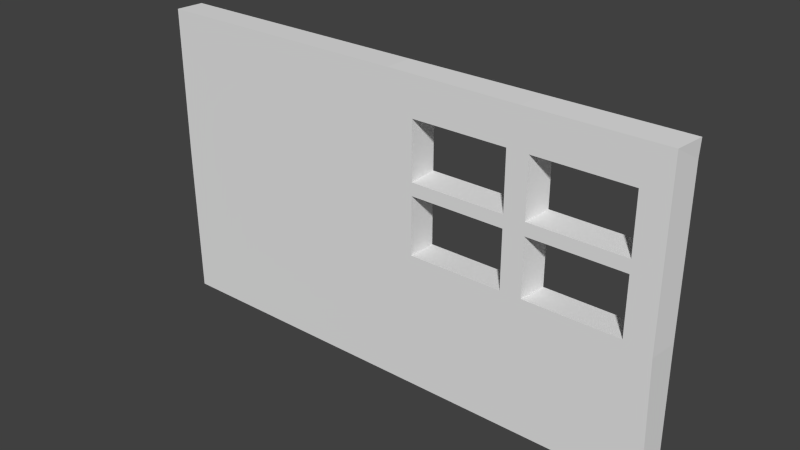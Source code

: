 # Source: Wall_back.blend  (saved by Blender 2.76.0; exported with 4.5.12 LTS)
import bpy
from mathutils import Matrix  # noqa: F401  (used for matrix-valued properties, if any)

bpy.ops.wm.read_factory_settings(use_empty=True)
scene = bpy.context.scene
scene.name = 'Scene'

# ---- collections
col_collection_1 = bpy.data.collections.new('Collection 1'); scene.collection.children.link(col_collection_1)

# ---- materials (node trees are filled in below, after node groups)
mat_walltex = bpy.data.materials.new('WallTex')
mat_walltex.alpha_threshold = 0.0
mat_walltex.use_transparent_shadow = False
mat_walltex.specular_color = (0.0, 0.0, 0.0)
mat_walltex.roughness = 0.5
mat_walltex.specular_intensity = 0.0

# ---- material node trees

# ---- world
world_world = bpy.data.worlds.new('World'); scene.world = world_world
world_world.color = (0.05088, 0.05088, 0.05088)
world_world.use_sun_shadow = False
world_world.sun_shadow_jitter_overblur = 0.0
world_world.cycles.sampling_method = 'MANUAL'
world_world.cycles.sample_map_resolution = 256

# ---- meshes
me_wall_back = bpy.data.meshes.new('Wall_back')
me_wall_back.from_pydata([(-1.35, 2.667, -0.02503), (-1.35, 2.667, 55.77), (43.29, 2.667, 49.11), (43.29, 2.667, 24.82), (3.642, 2.667, 24.82), (3.642, 2.667, 49.11), (23.47, 2.667, -0.02503), (23.47, 2.667, 24.82), (23.47, 2.667, 49.11), (23.47, 2.667, 55.77), (25.45, 2.667, 24.82), (25.45, 2.667, 49.11), (21.49, 2.667, 24.82), (21.49, 2.667, 49.11), (-1.35, 2.667, 27.87), (3.642, 2.667, 36.97), (21.49, 2.667, 36.97), (23.47, 2.667, 36.97), (25.45, 2.667, 36.97), (43.29, 2.667, 36.97), (3.642, 2.667, 38.18), (21.49, 2.667, 38.18), (23.47, 2.667, 38.18), (25.45, 2.667, 38.18), (43.29, 2.667, 38.18), (43.29, 2.667, 35.75), (25.45, 2.667, 35.75), (23.47, 2.667, 35.75), (21.49, 2.667, 35.75), (3.642, 2.667, 35.75), (2.167, 2.667, 36.12), (2.167, 2.667, 50.45), (21.88, 2.667, 50.45), (25.05, 2.667, 50.45), (44.77, 2.667, 50.45), (44.77, 2.667, 36.12), (2.167, 2.667, 35.15), (2.167, 2.667, 34.18), (1.98, 2.667, 23.63), (21.68, 2.667, 23.63), (23.47, 2.667, 23.63), (25.25, 2.667, 23.63), (44.76, 2.667, 23.63), (44.77, 2.667, 34.18), (44.77, 2.667, 35.15), (23.47, 2.667, 50.45), (24.88, -2.669, 35.58), (24.88, -2.669, 36.77), (42.34, -2.669, 35.58), (42.34, -2.669, 36.77), (43.79, -2.669, 34.04), (43.79, -2.669, 34.99), (43.77, -2.669, 23.72), (24.68, -2.669, 23.72), (23.47, -2.669, -0.02503), (-1.35, -2.669, 27.87), (2.092, -2.669, 34.99), (2.092, -2.669, 34.04), (42.34, -2.669, 48.66), (24.88, -2.669, 48.66), (43.79, -2.669, 49.96), (24.49, -2.669, 49.96), (21.19, -2.669, 23.72), (22.94, -2.669, 23.72), (21.0, -2.669, 35.58), (21.0, -2.669, 36.77), (22.94, -2.669, 35.58), (22.94, -2.669, 36.77), (22.94, -2.669, 48.66), (21.0, -2.669, 48.66), (22.94, -2.669, 49.96), (21.38, -2.669, 49.96), (-1.35, -2.669, -0.02503), (1.909, -2.669, 23.72), (3.536, -2.669, 36.77), (3.536, -2.669, 35.58), (2.092, -2.669, 49.96), (3.536, -2.669, 48.66), (2.092, -2.669, 35.94), (3.536, -2.669, 37.96), (21.0, -2.669, 37.96), (22.94, -2.669, 37.96), (24.88, -2.669, 37.96), (42.34, -2.669, 37.96), (43.79, -2.669, 35.94), (-49.92, -2.669, 55.87), (-49.92, -2.669, 27.87), (-1.35, -2.669, 55.87), (22.94, -2.669, 24.88), (24.88, -2.669, 24.88), (21.0, -2.669, 24.88), (22.94, -2.669, 55.68), (3.536, -2.669, 24.88), (42.34, -2.669, 24.88), (-49.76, 2.667, 55.77), (-49.76, 2.667, 27.87), (-49.76, 2.667, -0.02503), (47.22, -2.669, 23.77), (47.22, -2.669, 55.68), (47.86, 2.667, 55.77), (47.73, 2.667, 52.58), (47.73, 2.667, 23.76), (47.86, 2.667, -0.02503), (47.86, -2.669, -0.02503), (-49.51, -2.716, -0.02503)], [], [(47, 46, 48, 49), (50, 97, 51), (56, 55, 57), (59, 58, 60, 61), (62, 54, 63), (65, 64, 66, 67), (69, 68, 70, 71), (63, 54, 53), (67, 66, 46, 47), (68, 59, 61, 70), (73, 72, 54, 62), (74, 75, 64, 65), (76, 77, 69, 71), (78, 55, 56), (79, 74, 65, 80), (80, 65, 67, 81), (81, 67, 47, 82), (82, 47, 49, 83), (51, 97, 84), (87, 85, 86, 55), (79, 77, 76, 78), (68, 69, 80, 81), (59, 68, 81, 82), (60, 58, 83, 84), (52, 97, 50), (66, 88, 89, 46), (64, 90, 88, 66), (72, 73, 57, 55), (76, 87, 55, 78), (87, 76, 71, 91), (60, 98, 91, 61), (98, 60, 84, 97), (74, 79, 78, 56), (75, 74, 56, 57), (73, 92, 75, 57), (90, 92, 73, 62), (88, 90, 62, 63), (89, 88, 63, 53), (52, 93, 89, 53), (48, 93, 52, 50), (49, 48, 50, 51), (83, 49, 51, 84), (70, 91, 71), (61, 91, 70), (18, 19, 25, 26), (43, 44, 101), (102, 6, 41, 42, 101), (36, 37, 14), (11, 33, 34, 2), (39, 40, 6), (16, 17, 27, 28), (13, 32, 45, 8), (40, 41, 6), (17, 18, 26, 27), (8, 45, 33, 11), (38, 39, 6, 0), (15, 16, 28, 29), (31, 32, 13, 5), (30, 36, 14), (20, 21, 16, 15), (21, 22, 17, 16), (22, 23, 18, 17), (23, 24, 19, 18), (44, 35, 101), (20, 30, 31, 5), (8, 22, 21, 13), (11, 23, 22, 8), (34, 35, 24, 2), (42, 43, 101), (27, 26, 10, 7), (28, 27, 7, 12), (0, 14, 37, 38), (31, 30, 14, 1), (1, 9, 32, 31), (34, 33, 9, 99, 100), (100, 101, 35, 34), (15, 36, 30, 20), (29, 37, 36, 15), (38, 37, 29, 4), (12, 39, 38, 4), (7, 40, 39, 12), (10, 41, 40, 7), (42, 41, 10, 3), (25, 43, 42, 3), (19, 44, 43, 25), (24, 35, 44, 19), (45, 32, 9), (33, 45, 9), (26, 25, 48, 46), (11, 2, 58, 59), (0, 6, 54, 72), (29, 28, 64, 75), (5, 13, 69, 77), (21, 20, 79, 80), (24, 23, 82, 83), (1, 94, 85, 87), (20, 5, 77, 79), (13, 21, 80, 69), (23, 11, 59, 82), (2, 24, 83, 58), (10, 26, 46, 89), (28, 12, 90, 64), (9, 1, 87, 91), (98, 99, 9, 91), (4, 29, 75, 92), (12, 4, 92, 90), (3, 10, 89, 93), (25, 3, 93, 48), (1, 14, 95, 94), (96, 95, 14, 0), (98, 97, 101, 100), (6, 102, 103, 54), (52, 53, 54, 103), (101, 97, 103, 102), (52, 103, 97), (96, 0, 72, 104), (55, 86, 104, 72), (86, 85, 94, 95), (95, 96, 104, 86), (99, 98, 100)])
me_wall_back.polygons.foreach_set('use_smooth', [True] * 120)
_k = set([(0, 6), (0, 96), (1, 9), (1, 87), (1, 94), (2, 11), (2, 24), (2, 58), (3, 10), (3, 25), (3, 93), (4, 12), (4, 29), (4, 92), (5, 13), (5, 20), (5, 77), (6, 102), (9, 91), (9, 99), (10, 26), (10, 89), (11, 23), (11, 59), (12, 28), (12, 90), (13, 21), (13, 69), (20, 21), (20, 79), (21, 80), (23, 24), (23, 82), (24, 83), (25, 26), (25, 48), (26, 46), (28, 29), (28, 64), (29, 75), (46, 48), (46, 89), (48, 93), (54, 72), (54, 103), (58, 59), (58, 83), (59, 82), (64, 75), (64, 90), (69, 77), (69, 80), (72, 104), (75, 92), (77, 79), (79, 80), (82, 83), (85, 86), (85, 87), (85, 94), (86, 95), (86, 104), (87, 91), (89, 93), (90, 92), (91, 98), (94, 95), (95, 96), (96, 104), (97, 98), (97, 101), (97, 103), (98, 99), (98, 100), (99, 100), (100, 101), (101, 102), (102, 103)])
me_wall_back.attributes.new('sharp_edge', 'BOOLEAN', 'EDGE').data.foreach_set('value', [ (min(e.vertices), max(e.vertices)) in _k for e in me_wall_back.edges])
_uv = me_wall_back.uv_layers.new(name='map1')
_uv.uv.foreach_set('vector', [0.2419, 0.8249, 0.2419, 0.8145, 0.3955, 0.8145, 0.3955, 0.8249, 0.9161, 0.3509, 0.9496, 0.2507, 0.9161, 0.3602, 0.5092, 0.3602, 0.4756, 0.2908, 0.5092, 0.3509, 0.2419, 0.9295, 0.3955, 0.9295, 0.4083, 0.941, 0.2385, 0.941, 0.6956, 0.2502, 0.7178, 0.01851, 0.7126, 0.2502, 0.2078, 0.8249, 0.2078, 0.8145, 0.2249, 0.8145, 0.2249, 0.8249, 0.2078, 0.9295, 0.2249, 0.9295, 0.2249, 0.941, 0.2112, 0.941, 0.7126, 0.2502, 0.7178, 0.01851, 0.7297, 0.2502, 0.2249, 0.8249, 0.2249, 0.8145, 0.2419, 0.8145, 0.2419, 0.8249, 0.2249, 0.9295, 0.2419, 0.9295, 0.2385, 0.941, 0.2249, 0.941, 0.5074, 0.2502, 0.4756, 0.01851, 0.7178, 0.01851, 0.6956, 0.2502, 0.05424, 0.8249, 0.05424, 0.8145, 0.2078, 0.8145, 0.2078, 0.8249, 0.04154, 0.941, 0.05424, 0.9295, 0.2078, 0.9295, 0.2112, 0.941, 0.5092, 0.3695, 0.4756, 0.2908, 0.5092, 0.3602, 0.05424, 0.8354, 0.05424, 0.8249, 0.2078, 0.8249, 0.2078, 0.8354, 0.2078, 0.8354, 0.2078, 0.8249, 0.2249, 0.8249, 0.2249, 0.8354, 0.2249, 0.8354, 0.2249, 0.8249, 0.2419, 0.8249, 0.2419, 0.8354, 0.2419, 0.8354, 0.2419, 0.8249, 0.3955, 0.8249, 0.3955, 0.8354, 0.9161, 0.3602, 0.9496, 0.2507, 0.9161, 0.3695, 0.4756, 0.5572, 0.00159, 0.5572, 0.00159, 0.2908, 0.4756, 0.2908, 0.05424, 0.8354, 0.05424, 0.9295, 0.04154, 0.941, 0.04154, 0.8177, 0.2249, 0.9295, 0.2078, 0.9295, 0.2078, 0.8354, 0.2249, 0.8354, 0.2419, 0.9295, 0.2249, 0.9295, 0.2249, 0.8354, 0.2419, 0.8354, 0.4083, 0.941, 0.3955, 0.9295, 0.3955, 0.8354, 0.4083, 0.8177, 0.9159, 0.2502, 0.9496, 0.2507, 0.9161, 0.3509, 0.2249, 0.8145, 0.2249, 0.7204, 0.2419, 0.7204, 0.2419, 0.8145, 0.2078, 0.8145, 0.2078, 0.7204, 0.2249, 0.7204, 0.2249, 0.8145, 0.4756, 0.01851, 0.5074, 0.2502, 0.5092, 0.3509, 0.4756, 0.2908, 0.5092, 0.5063, 0.4756, 0.5572, 0.4756, 0.2908, 0.5092, 0.3695, 0.4756, 0.5572, 0.5092, 0.5063, 0.6975, 0.5063, 0.7126, 0.5572, 0.9161, 0.5063, 0.9496, 0.5572, 0.7126, 0.5572, 0.7278, 0.5063, 0.9496, 0.5572, 0.9161, 0.5063, 0.9161, 0.3695, 0.9496, 0.2507, 0.05424, 0.8249, 0.05424, 0.8354, 0.04154, 0.8177, 0.04154, 0.8093, 0.05424, 0.8145, 0.05424, 0.8249, 0.04154, 0.8093, 0.04154, 0.8009, 0.03993, 0.7102, 0.05424, 0.7204, 0.05424, 0.8145, 0.04154, 0.8009, 0.2078, 0.7204, 0.05424, 0.7204, 0.03993, 0.7102, 0.2095, 0.7102, 0.2249, 0.7204, 0.2078, 0.7204, 0.2095, 0.7102, 0.2249, 0.7102, 0.2419, 0.7204, 0.2249, 0.7204, 0.2249, 0.7102, 0.2402, 0.7102, 0.4081, 0.7102, 0.3955, 0.7204, 0.2419, 0.7204, 0.2402, 0.7102, 0.3955, 0.8145, 0.3955, 0.7204, 0.4081, 0.7102, 0.4083, 0.8009, 0.3955, 0.8249, 0.3955, 0.8145, 0.4083, 0.8009, 0.4083, 0.8093, 0.3955, 0.8354, 0.3955, 0.8249, 0.4083, 0.8093, 0.4083, 0.8177, 0.7126, 0.5063, 0.7126, 0.5572, 0.6975, 0.5063, 0.7278, 0.5063, 0.7126, 0.5572, 0.7126, 0.5063, 0.247, 0.8267, 0.4039, 0.8267, 0.4039, 0.816, 0.247, 0.816, 0.9257, 0.3523, 0.9257, 0.3617, 0.9546, 0.2506, 0.9558, 0.01851, 0.7178, 0.01851, 0.7352, 0.2493, 0.9256, 0.2493, 0.9546, 0.2506, 0.5099, 0.3617, 0.5099, 0.3523, 0.4756, 0.2908, 0.247, 0.9335, 0.2435, 0.9452, 0.417, 0.9452, 0.4039, 0.9335, 0.7004, 0.2493, 0.7178, 0.2493, 0.7178, 0.01851, 0.2121, 0.8267, 0.2296, 0.8267, 0.2296, 0.816, 0.2121, 0.816, 0.2121, 0.9335, 0.2156, 0.9452, 0.2296, 0.9452, 0.2296, 0.9335, 0.7178, 0.2493, 0.7352, 0.2493, 0.7178, 0.01851, 0.2296, 0.8267, 0.247, 0.8267, 0.247, 0.816, 0.2296, 0.816, 0.2296, 0.9335, 0.2296, 0.9452, 0.2435, 0.9452, 0.247, 0.9335, 0.5081, 0.2493, 0.7004, 0.2493, 0.7178, 0.01851, 0.4756, 0.01851, 0.05518, 0.8267, 0.2121, 0.8267, 0.2121, 0.816, 0.05518, 0.816, 0.0422, 0.9452, 0.2156, 0.9452, 0.2121, 0.9335, 0.05518, 0.9335, 0.5099, 0.3712, 0.5099, 0.3617, 0.4756, 0.2908, 0.05518, 0.8373, 0.2121, 0.8373, 0.2121, 0.8267, 0.05518, 0.8267, 0.2121, 0.8373, 0.2296, 0.8373, 0.2296, 0.8267, 0.2121, 0.8267, 0.2296, 0.8373, 0.247, 0.8373, 0.247, 0.8267, 0.2296, 0.8267, 0.247, 0.8373, 0.4039, 0.8373, 0.4039, 0.8267, 0.247, 0.8267, 0.9257, 0.3617, 0.9257, 0.3712, 0.9546, 0.2506, 0.05518, 0.8373, 0.0422, 0.8192, 0.0422, 0.9452, 0.05518, 0.9335, 0.2296, 0.9335, 0.2296, 0.8373, 0.2121, 0.8373, 0.2121, 0.9335, 0.247, 0.9335, 0.247, 0.8373, 0.2296, 0.8373, 0.2296, 0.9335, 0.417, 0.9452, 0.417, 0.8192, 0.4039, 0.8373, 0.4039, 0.9335, 0.9256, 0.2493, 0.9257, 0.3523, 0.9546, 0.2506, 0.2296, 0.816, 0.247, 0.816, 0.247, 0.7198, 0.2296, 0.7198, 0.2121, 0.816, 0.2296, 0.816, 0.2296, 0.7198, 0.2121, 0.7198, 0.4756, 0.01851, 0.4756, 0.2908, 0.5099, 0.3523, 0.5081, 0.2493, 0.5099, 0.511, 0.5099, 0.3712, 0.4756, 0.2908, 0.4756, 0.563, 0.4756, 0.563, 0.7178, 0.563, 0.7023, 0.511, 0.5099, 0.511, 0.9257, 0.511, 0.7333, 0.511, 0.7178, 0.563, 0.9558, 0.563, 0.9546, 0.5318, 0.9546, 0.5318, 0.9546, 0.2506, 0.9257, 0.3712, 0.9257, 0.511, 0.05518, 0.8267, 0.0422, 0.8107, 0.0422, 0.8192, 0.05518, 0.8373, 0.05518, 0.816, 0.0422, 0.8021, 0.0422, 0.8107, 0.05518, 0.8267, 0.04056, 0.7094, 0.0422, 0.8021, 0.05518, 0.816, 0.05518, 0.7198, 0.2121, 0.7198, 0.2139, 0.7094, 0.04056, 0.7094, 0.05518, 0.7198, 0.2296, 0.7198, 0.2296, 0.7094, 0.2139, 0.7094, 0.2121, 0.7198, 0.247, 0.7198, 0.2453, 0.7094, 0.2296, 0.7094, 0.2296, 0.7198, 0.4168, 0.7094, 0.2453, 0.7094, 0.247, 0.7198, 0.4039, 0.7198, 0.4039, 0.816, 0.417, 0.8021, 0.4168, 0.7094, 0.4039, 0.7198, 0.4039, 0.8267, 0.417, 0.8107, 0.417, 0.8021, 0.4039, 0.816, 0.4039, 0.8373, 0.417, 0.8192, 0.417, 0.8107, 0.4039, 0.8267, 0.7178, 0.511, 0.7023, 0.511, 0.7178, 0.563, 0.7333, 0.511, 0.7178, 0.511, 0.7178, 0.563, 0.247, 0.816, 0.4039, 0.816, 0.3955, 0.8145, 0.2419, 0.8145, 0.247, 0.9335, 0.4039, 0.9335, 0.3955, 0.9295, 0.2419, 0.9295, 1.001, 0.502, 1.003, 0.2482, 0.9632, 0.2478, 0.9609, 0.5016, 0.05518, 0.816, 0.2121, 0.816, 0.2078, 0.8145, 0.05424, 0.8145, 0.05518, 0.9335, 0.2121, 0.9335, 0.2078, 0.9295, 0.05424, 0.9295, 0.2121, 0.8373, 0.05518, 0.8373, 0.05424, 0.8354, 0.2078, 0.8354, 0.4039, 0.8373, 0.247, 0.8373, 0.2419, 0.8354, 0.3955, 0.8354, 1.001, 0.502, 0.9962, 0.9945, 0.9563, 0.9984, 0.9609, 0.5016, 0.05518, 0.8373, 0.05518, 0.9335, 0.05424, 0.9295, 0.05424, 0.8354, 0.2121, 0.9335, 0.2121, 0.8373, 0.2078, 0.8354, 0.2078, 0.9295, 0.247, 0.8373, 0.247, 0.9335, 0.2419, 0.9295, 0.2419, 0.8354, 0.4039, 0.9335, 0.4039, 0.8373, 0.3955, 0.8354, 0.3955, 0.9295, 0.247, 0.7198, 0.247, 0.816, 0.2419, 0.8145, 0.2419, 0.7204, 0.2121, 0.816, 0.2121, 0.7198, 0.2078, 0.7204, 0.2078, 0.8145, 1.003, 0.2482, 1.001, 0.502, 0.9609, 0.5016, 0.9631, 0.2533, 0.9654, 0.004909, 1.005, -0.001203, 1.003, 0.2482, 0.9631, 0.2533, 0.05518, 0.7198, 0.05518, 0.816, 0.05424, 0.8145, 0.05424, 0.7204, 0.2121, 0.7198, 0.05518, 0.7198, 0.05424, 0.7204, 0.2078, 0.7204, 0.4039, 0.7198, 0.247, 0.7198, 0.2419, 0.7204, 0.3955, 0.7204, 0.4039, 0.816, 0.4039, 0.7198, 0.3955, 0.7204, 0.3955, 0.8145, 0.4756, 0.563, 0.4756, 0.2908, 0.005629, 0.2908, 0.005629, 0.563, 0.005629, 0.01851, 0.005629, 0.2908, 0.4756, 0.2908, 0.4756, 0.01851, 0.9496, 0.5572, 0.9496, 0.2507, 0.9546, 0.2506, 0.9546, 0.5318, 1.003, 0.2482, 1.005, -0.001203, 0.9655, -0.001567, 0.9632, 0.2478, 0.9159, 0.2502, 0.7297, 0.2502, 0.7178, 0.01851, 0.9558, 0.01851, 0.9546, 0.2506, 0.9496, 0.2507, 0.9558, 0.01851, 0.9558, 0.01851, 0.9159, 0.2502, 0.9558, 0.01851, 0.9496, 0.2507, 0.9962, 0.9945, 1.001, 0.502, 0.9609, 0.5016, 0.956, 0.9942, 0.4756, 0.2908, 0.00159, 0.2908, 0.005629, 0.01851, 0.4756, 0.01851, 0.00159, 0.2908, 0.00159, 0.5572, 0.005629, 0.563, 0.005629, 0.2908, 0.005629, 0.2908, 0.005629, 0.01851, 0.005629, 0.01851, 0.00159, 0.2908, 0.9558, 0.563, 0.9496, 0.5572, 0.9546, 0.5318])
me_wall_back.materials.append(mat_walltex)
me_wall_back.use_remesh_preserve_volume = False
me_wall_back.use_remesh_preserve_attributes = False
me_wall_back.use_mirror_vertex_groups = False
me_wall_back.update()
me_wall_back.normals_split_custom_set([tuple(v) for v in zip(*[iter([0.0, -1.0, -2.412e-07, 0.0, -1.0, -2.374e-07, -4.343e-08, -1.0, -3.799e-07, -5.977e-08, -1.0, -1.88e-07, -1.227e-07, -1.0, -3.781e-07, -3.961e-08, -1.0, 2.489e-06, -1.811e-07, -1.0, -4.724e-07, 1.356e-07, -1.0, -4.309e-07, 0.0001233, -1.0, 0.0002145, 7.803e-08, -1.0, -1.256e-07, 0.0, -1.0, -1.793e-07, -1.859e-08, -1.0, -2.344e-07, 4.195e-09, -1.0, -1.835e-07, 0.0, -1.0, -1.677e-07, -7.571e-07, -1.0, 1.739e-06, -1.34e-06, -1.0, 3.924e-06, 0.0, -1.0, 2.404e-06, 0.0, -1.0, -2.412e-07, 0.0, -1.0, -2.45e-07, 0.0, -1.0, -1.78e-07, 0.0, -1.0, -2.067e-07, 0.0, -1.0, -1.952e-07, 0.0, -1.0, -1.27e-07, 0.0, -1.0, -1.598e-07, -2.029e-10, -1.0, -1.907e-07, 0.0, -1.0, 2.404e-06, -1.34e-06, -1.0, 3.924e-06, 0.0, -1.0, 2.415e-06, 0.0, -1.0, -2.067e-07, 0.0, -1.0, -1.78e-07, 0.0, -1.0, -2.374e-07, 0.0, -1.0, -2.412e-07, 0.0, -1.0, -1.27e-07, 0.0, -1.0, -1.793e-07, 0.0, -1.0, -1.677e-07, 0.0, -1.0, -1.598e-07, -7.718e-07, -1.0, 5.542e-07, 7.912e-05, -1.0, 0.000139, -1.34e-06, -1.0, 3.924e-06, -7.571e-07, -1.0, 1.739e-06, 5.995e-08, -1.0, -1.881e-07, 4.373e-08, -1.0, -3.811e-07, 0.0, -1.0, -2.45e-07, 0.0, -1.0, -2.412e-07, -3.19e-09, -1.0, -1.543e-07, 1.865e-08, -1.0, -1.914e-07, 0.0, -1.0, -1.952e-07, -2.029e-10, -1.0, -1.907e-07, 5.768e-08, -1.0, -1.209e-07, 0.0001233, -1.0, 0.0002145, 1.356e-07, -1.0, -4.309e-07, 3.725e-08, -1.0, -1.399e-07, 5.995e-08, -1.0, -1.881e-07, 0.0, -1.0, -2.412e-07, 0.0, -1.0, -1.761e-07, 0.0, -1.0, -1.761e-07, 0.0, -1.0, -2.412e-07, 0.0, -1.0, -2.067e-07, 0.0, -1.0, -1.78e-07, 0.0, -1.0, -1.78e-07, 0.0, -1.0, -2.067e-07, 0.0, -1.0, -2.412e-07, 0.0, -1.0, -1.838e-07, 0.0, -1.0, -1.838e-07, 0.0, -1.0, -2.412e-07, -5.977e-08, -1.0, -1.88e-07, -3.717e-08, -1.0, -1.396e-07, -1.811e-07, -1.0, -4.724e-07, -3.961e-08, -1.0, 2.489e-06, -5.621e-08, -1.0, -1.062e-07, -3.482e-09, -1.0, -1.465e-07, 0.0, -1.0, -1.571e-07, 0.0002454, -1.0, 0.0004271, 0.0001233, -1.0, 0.0002145, 3.725e-08, -1.0, -1.399e-07, 1.865e-08, -1.0, -1.914e-07, -3.19e-09, -1.0, -1.543e-07, 5.768e-08, -1.0, -1.209e-07, 0.0, -1.0, -1.27e-07, 0.0, -1.0, -1.952e-07, 0.0, -1.0, -1.761e-07, 0.0, -1.0, -1.78e-07, 0.0, -1.0, -1.793e-07, 0.0, -1.0, -1.27e-07, 0.0, -1.0, -1.78e-07, 0.0, -1.0, -1.838e-07, 4.195e-09, -1.0, -1.835e-07, -1.859e-08, -1.0, -2.344e-07, -3.717e-08, -1.0, -1.396e-07, -5.621e-08, -1.0, -1.062e-07, -1.446e-08, -1.0, 2.512e-06, -3.961e-08, -1.0, 2.489e-06, -1.227e-07, -1.0, -3.781e-07, 0.0, -1.0, -1.78e-07, 0.0, -1.0, -2.414e-07, 0.0, -1.0, -2.385e-07, 0.0, -1.0, -2.374e-07, 0.0, -1.0, -2.45e-07, 0.0, -1.0, -2.514e-07, 0.0, -1.0, -2.414e-07, 0.0, -1.0, -1.78e-07, 7.912e-05, -1.0, 0.000139, -7.718e-07, -1.0, 5.542e-07, 7.803e-08, -1.0, -1.256e-07, 0.0001233, -1.0, 0.0002145, -3.19e-09, -1.0, -1.543e-07, -3.482e-09, -1.0, -1.465e-07, 0.0001233, -1.0, 0.0002145, 5.768e-08, -1.0, -1.209e-07, -3.482e-09, -1.0, -1.465e-07, -3.19e-09, -1.0, -1.543e-07, -2.029e-10, -1.0, -1.907e-07, -2.896e-10, -1.0, -1.705e-07, 4.195e-09, -1.0, -1.835e-07, 7.714e-09, -1.0, -1.803e-07, -2.896e-10, -1.0, -1.705e-07, 0.0, -1.0, -1.677e-07, 7.714e-09, -1.0, -1.803e-07, 4.195e-09, -1.0, -1.835e-07, -5.621e-08, -1.0, -1.062e-07, -3.961e-08, -1.0, 2.489e-06, 5.995e-08, -1.0, -1.881e-07, 3.725e-08, -1.0, -1.399e-07, 5.768e-08, -1.0, -1.209e-07, 1.356e-07, -1.0, -4.309e-07, 4.373e-08, -1.0, -3.811e-07, 5.995e-08, -1.0, -1.881e-07, 1.356e-07, -1.0, -4.309e-07, 7.803e-08, -1.0, -1.256e-07, -7.718e-07, -1.0, 5.542e-07, -7.218e-09, -1.0, -2.602e-07, 4.373e-08, -1.0, -3.811e-07, 7.803e-08, -1.0, -1.256e-07, 0.0, -1.0, -2.514e-07, -7.218e-09, -1.0, -2.602e-07, -7.718e-07, -1.0, 5.542e-07, -7.571e-07, -1.0, 1.739e-06, 0.0, -1.0, -2.414e-07, 0.0, -1.0, -2.514e-07, -7.571e-07, -1.0, 1.739e-06, 0.0, -1.0, 2.404e-06, 0.0, -1.0, -2.385e-07, 0.0, -1.0, -2.414e-07, 0.0, -1.0, 2.404e-06, 0.0, -1.0, 2.415e-06, -1.446e-08, -1.0, 2.512e-06, 7.844e-09, -1.0, -1.547e-07, 0.0, -1.0, -2.385e-07, 0.0, -1.0, 2.415e-06, -4.343e-08, -1.0, -3.799e-07, 7.844e-09, -1.0, -1.547e-07, -1.446e-08, -1.0, 2.512e-06, -1.227e-07, -1.0, -3.781e-07, -5.977e-08, -1.0, -1.88e-07, -4.343e-08, -1.0, -3.799e-07, -1.227e-07, -1.0, -3.781e-07, -1.811e-07, -1.0, -4.724e-07, -3.717e-08, -1.0, -1.396e-07, -5.977e-08, -1.0, -1.88e-07, -1.811e-07, -1.0, -4.724e-07, -5.621e-08, -1.0, -1.062e-07, 0.0, -1.0, -1.598e-07, -2.896e-10, -1.0, -1.705e-07, -2.029e-10, -1.0, -1.907e-07, 0.0, -1.0, -1.677e-07, -2.896e-10, -1.0, -1.705e-07, 0.0, -1.0, -1.598e-07, 0.0, 1.0, 1.87e-07, 5.849e-08, 1.0, 1.361e-07, 4.25e-08, 1.0, 3.02e-07, 0.0, 1.0, 1.76e-07, 1.412e-07, 1.0, 4.071e-07, 1.985e-07, 1.0, 3.525e-07, 5.008e-10, 1.0, 1.447e-07, -4.398e-10, 1.0, 1.539e-07, -2.094e-10, 1.0, 1.567e-07, -1.152e-10, 1.0, 1.752e-07, -4.203e-09, 1.0, 1.432e-07, 5.008e-10, 1.0, 1.447e-07, -1.327e-07, 1.0, 4.126e-07, -7.611e-08, 1.0, 1.138e-07, -1.638e-08, 1.0, 1.746e-07, 0.0, 1.0, 9.863e-08, 6.16e-10, 1.0, 1.195e-07, -6.377e-09, 1.0, 1.742e-07, -2.007e-08, 1.0, 1.152e-07, 0.0, 1.0, 2.081e-07, 0.0, 1.0, 2.055e-07, -2.094e-10, 1.0, 1.567e-07, 0.0, 1.0, 1.87e-07, 0.0, 1.0, 1.98e-07, 0.0, 1.0, 1.76e-07, 0.0, 1.0, 1.76e-07, 0.0, 1.0, 4.111e-09, 0.0, 1.0, 4.375e-08, 0.0, 1.0, 4.702e-08, 0.0, 1.0, 5.038e-08, 0.0, 1.0, 2.055e-07, -1.152e-10, 1.0, 1.752e-07, -2.094e-10, 1.0, 1.567e-07, 0.0, 1.0, 1.98e-07, 0.0, 1.0, 1.87e-07, 0.0, 1.0, 1.76e-07, 0.0, 1.0, 1.76e-07, 0.0, 1.0, 5.038e-08, 0.0, 1.0, 4.702e-08, 6.16e-10, 1.0, 1.195e-07, 0.0, 1.0, 9.863e-08, -2.144e-09, 1.0, 1.542e-07, 0.0, 1.0, 2.081e-07, -2.094e-10, 1.0, 1.567e-07, -4.073e-10, 1.0, 1.582e-07, -5.866e-08, 1.0, 1.361e-07, 0.0, 1.0, 1.87e-07, 0.0, 1.0, 1.76e-07, -4.28e-08, 1.0, 3.04e-07, 6.395e-09, 1.0, 1.527e-07, 0.0, 1.0, 4.375e-08, 0.0, 1.0, 4.111e-09, 2.014e-08, 1.0, 8.764e-08, -5.594e-08, 1.0, 1.207e-07, -1.327e-07, 1.0, 4.126e-07, -1.638e-08, 1.0, 1.746e-07, 5.522e-09, 1.0, 1.545e-07, 0.0, 1.0, 1.833e-07, 0.0, 1.0, 1.87e-07, -5.866e-08, 1.0, 1.361e-07, 0.0, 1.0, 1.833e-07, 0.0, 1.0, 1.87e-07, 0.0, 1.0, 1.98e-07, 0.0, 1.0, 1.87e-07, 0.0, 1.0, 1.87e-07, 0.0, 1.0, 1.833e-07, 0.0, 1.0, 1.87e-07, 0.0, 1.0, 1.98e-07, 0.0, 1.0, 1.833e-07, -5.459e-09, 1.0, 1.473e-07, 5.849e-08, 1.0, 1.361e-07, 0.0, 1.0, 1.87e-07, 1.985e-07, 1.0, 3.525e-07, 5.486e-08, 1.0, 9.804e-08, 5.008e-10, 1.0, 1.447e-07, 5.522e-09, 1.0, 1.545e-07, -5.594e-08, 1.0, 1.207e-07, 6.395e-09, 1.0, 1.527e-07, 2.014e-08, 1.0, 8.764e-08, 0.0, 1.0, 5.038e-08, 0.0, 1.0, 1.87e-07, 0.0, 1.0, 1.833e-07, 0.0, 1.0, 4.111e-09, 0.0, 1.0, 9.863e-08, 0.0, 1.0, 1.833e-07, 0.0, 1.0, 1.87e-07, 0.0, 1.0, 5.038e-08, -6.377e-09, 1.0, 1.742e-07, 5.486e-08, 1.0, 9.804e-08, -5.459e-09, 1.0, 1.473e-07, -2.007e-08, 1.0, 1.152e-07, -4.203e-09, 1.0, 1.432e-07, 1.412e-07, 1.0, 4.071e-07, 5.008e-10, 1.0, 1.447e-07, 0.0, 1.0, 1.76e-07, 0.0, 1.0, 1.76e-07, 0.0, 1.0, 1.781e-07, 0.0, 1.0, 2.034e-07, 0.0, 1.0, 1.76e-07, 0.0, 1.0, 1.76e-07, 0.0, 1.0, 2.034e-07, 0.0, 1.0, 2.173e-07, -4.073e-10, 1.0, 1.582e-07, -1.638e-08, 1.0, 1.746e-07, -7.611e-08, 1.0, 1.138e-07, -2.144e-09, 1.0, 1.542e-07, 6.395e-09, 1.0, 1.527e-07, -5.594e-08, 1.0, 1.207e-07, -1.638e-08, 1.0, 1.746e-07, -1.928e-08, 1.0, 2.079e-07, -1.928e-08, 1.0, 2.079e-07, 8.488e-10, 1.0, 2.035e-07, 0.0, 1.0, 4.375e-08, 6.395e-09, 1.0, 1.527e-07, -6.377e-09, 1.0, 1.742e-07, 6.16e-10, 1.0, 1.195e-07, 8.488e-10, 1.0, 2.035e-07, 2.081e-09, 1.0, 2.297e-07, -1.67e-11, 1.0, 2.059e-07, -1.67e-11, 1.0, 2.059e-07, 5.008e-10, 1.0, 1.447e-07, 5.486e-08, 1.0, 9.804e-08, -6.377e-09, 1.0, 1.742e-07, -5.866e-08, 1.0, 1.361e-07, -1.327e-07, 1.0, 4.126e-07, -5.594e-08, 1.0, 1.207e-07, 5.522e-09, 1.0, 1.545e-07, -4.28e-08, 1.0, 3.04e-07, -7.611e-08, 1.0, 1.138e-07, -1.327e-07, 1.0, 4.126e-07, -5.866e-08, 1.0, 1.361e-07, -2.144e-09, 1.0, 1.542e-07, -7.611e-08, 1.0, 1.138e-07, -4.28e-08, 1.0, 3.04e-07, 7.063e-09, 1.0, 1.74e-07, 0.0, 1.0, 2.173e-07, 0.0, 1.0, 2.081e-07, -2.144e-09, 1.0, 1.542e-07, 7.063e-09, 1.0, 1.74e-07, 0.0, 1.0, 2.034e-07, 0.0, 1.0, 2.055e-07, 0.0, 1.0, 2.081e-07, 0.0, 1.0, 2.173e-07, 0.0, 1.0, 1.781e-07, -1.152e-10, 1.0, 1.752e-07, 0.0, 1.0, 2.055e-07, 0.0, 1.0, 2.034e-07, -4.203e-09, 1.0, 1.432e-07, -1.152e-10, 1.0, 1.752e-07, 0.0, 1.0, 1.781e-07, -7.675e-09, 1.0, 1.473e-07, 4.25e-08, 1.0, 3.02e-07, 1.412e-07, 1.0, 4.071e-07, -4.203e-09, 1.0, 1.432e-07, -7.675e-09, 1.0, 1.473e-07, 5.849e-08, 1.0, 1.361e-07, 1.985e-07, 1.0, 3.525e-07, 1.412e-07, 1.0, 4.071e-07, 4.25e-08, 1.0, 3.02e-07, -5.459e-09, 1.0, 1.473e-07, 5.486e-08, 1.0, 9.804e-08, 1.985e-07, 1.0, 3.525e-07, 5.849e-08, 1.0, 1.361e-07, 0.0, 1.0, 4.702e-08, 0.0, 1.0, 4.375e-08, 8.488e-10, 1.0, 2.035e-07, 6.16e-10, 1.0, 1.195e-07, 0.0, 1.0, 4.702e-08, 8.488e-10, 1.0, 2.035e-07, 0.0, 0.03159, -0.9995, 0.0, 0.03159, -0.9995, 0.0, 0.03159, -0.9995, 0.0, 0.03159, -0.9995, 0.0, 0.08491, -0.9964, 0.0, 0.08491, -0.9964, 0.0, 0.08491, -0.9964, 0.0, 0.08491, -0.9964, 9.418e-12, 1.627e-07, -1.0, 2.561e-11, 1.627e-07, -1.0, 2.561e-11, 1.627e-07, -1.0, 9.405e-12, 1.627e-07, -1.0, 0.0, 0.03159, -0.9995, 0.0, 0.03159, -0.9995, 0.0, 0.03159, -0.9995, 0.0, 0.03159, -0.9995, 0.0, 0.08491, -0.9964, 0.0, 0.08491, -0.9964, 0.0, 0.08491, -0.9964, 0.0, 0.08491, -0.9964, 0.0, -0.04132, 0.9991, 0.0, -0.04132, 0.9991, 0.0, -0.04132, 0.9991, 0.0, -0.04132, 0.9991, 0.0, -0.04132, 0.9991, 0.0, -0.04132, 0.9991, 0.0, -0.04132, 0.9991, 0.0, -0.04132, 0.9991, 0.0, 0.01726, 0.9999, 0.0, 0.01726, 0.9999, 0.0, 0.01726, 0.9999, 0.0, 0.01726, 0.9999, 0.9998, -0.02003, -3.311e-09, 0.9998, -0.02003, -3.311e-09, 0.9998, -0.02003, -3.311e-09, 0.9998, -0.02003, -3.311e-09, -0.9958, 0.09125, 1.509e-08, -0.9958, 0.09125, 1.509e-08, -0.9958, 0.09125, 1.509e-08, -0.9958, 0.09125, 1.509e-08, 0.9943, -0.1069, -1.768e-08, 0.9943, -0.1069, -1.768e-08, 0.9943, -0.1069, -1.768e-08, 0.9943, -0.1069, -1.768e-08, -0.9843, 0.1763, 2.915e-08, -0.9843, 0.1763, 2.915e-08, -0.9843, 0.1763, 2.915e-08, -0.9843, 0.1763, 2.915e-08, 0.9943, -0.1069, -1.65e-08, 0.9943, -0.1069, -1.65e-08, 0.9943, -0.1069, -1.65e-08, 0.9943, -0.1069, -1.65e-08, -0.9958, 0.09125, 1.408e-08, -0.9958, 0.09125, 1.408e-08, -0.9958, 0.09125, 1.408e-08, -0.9958, 0.09125, 1.408e-08, 0.003752, -0.0001868, 1.0, 0.003752, -0.0001868, 1.0, 0.003752, -0.0001868, 1.0, 0.003752, -0.0001868, 1.0, 0.0, -0.01726, 0.9999, 0.0, -0.01726, 0.9999, 0.0, -0.01726, 0.9999, 0.0, -0.01726, 0.9999, 0.9998, -0.02003, -3.091e-09, 0.9998, -0.02003, -3.091e-09, 0.9998, -0.02003, -3.091e-09, 0.9998, -0.02003, -3.091e-09, 0.0, 0.01226, 0.9999, 0.0, 0.01226, 0.9999, 0.0, 0.01226, 0.9999, 0.0, 0.01226, 0.9999, 0.0, 0.01226, 0.9999, 0.0, 0.01226, 0.9999, 0.0, 0.01226, 0.9999, 0.0, 0.01226, 0.9999, -0.9843, 0.1763, 2.721e-08, -0.9843, 0.1763, 2.721e-08, -0.9843, 0.1763, 2.721e-08, -0.9843, 0.1763, 2.721e-08, -1.928e-08, 1.0, 2.079e-07, -1.638e-08, 1.0, 1.746e-07, -1.97e-08, 1.0, 1.977e-07, -3.94e-08, 1.0, 2.373e-07, 0.0, 1.0, 1.582e-07, -1.97e-08, 1.0, 1.977e-07, -1.638e-08, 1.0, 1.746e-07, -4.073e-10, 1.0, 1.582e-07, 0.9956, -0.09414, 1.095e-07, 0.9956, -0.09414, 1.095e-07, 0.9956, -0.09414, 1.095e-07, 0.9956, -0.09414, 1.095e-07, 2.561e-11, 1.627e-07, -1.0, 0.0, 1.627e-07, -1.0, 0.0, 1.627e-07, -1.0, 2.561e-11, 1.627e-07, -1.0, -1.446e-08, -1.0, 2.512e-06, 0.0, -1.0, 2.415e-06, -1.34e-06, -1.0, 3.924e-06, -7.189e-09, -1.0, 5.141e-06, 0.9988, -0.0472, 0.01599, 0.9988, -0.0472, 0.01599, 0.9988, -0.0472, 0.01599, 0.9988, -0.0472, 0.01599, -1.446e-08, -1.0, 2.512e-06, -7.189e-09, -1.0, 5.141e-06, -3.961e-08, -1.0, 2.489e-06, -3.239e-11, 1.628e-07, -1.0, 9.418e-12, 1.627e-07, -1.0, 9.405e-12, 1.627e-07, -1.0, -3.239e-11, 1.628e-07, -1.0, 0.0001233, -1.0, 0.0002145, 0.0002454, -1.0, 0.0004271, 0.0004932, -1.0, 0.0008585, 7.912e-05, -1.0, 0.000139, -0.9995, 0.03113, 7.17e-09, -0.9995, 0.03113, 7.17e-09, -0.9995, 0.03113, 7.17e-09, -0.9995, 0.03113, 7.17e-09, -0.9999, -0.007611, -0.007412, -0.9999, -0.007611, -0.007412, -0.9999, -0.007611, -0.007412, -0.9999, -0.007611, -0.007412, 0.9923, -0.1171, -0.03994, 0.9923, -0.1171, -0.03994, 0.9923, -0.1171, -0.03994])] * 3)])

# ---- objects
ob_wall_back = bpy.data.objects.new('Wall_back', me_wall_back)

# ---- transforms, parenting, visibility, modifiers, constraints
ob_wall_back.location = (0.0, 0.0, 0.0)
ob_wall_back.color = (0.8, 0.8, 0.8, 1.0)
ob_wall_back.lineart.crease_threshold = 0.0

# ---- collection membership
col_collection_1.objects.link(ob_wall_back)

# ---- scene / render settings (as saved in the file)
scene.frame_start = 1; scene.frame_end = 250; scene.frame_set(1)
scene.render.engine = 'BLENDER_EEVEE_NEXT'
scene.render.resolution_percentage = 50
scene.render.fps = 30
scene.render.dither_intensity = 0.0
scene.cycles.use_denoising = False
scene.cycles.samples = 10
scene.cycles.sampling_pattern = 'TABULATED_SOBOL'
scene.cycles.light_sampling_threshold = 0.0
scene.cycles.use_adaptive_sampling = False
scene.cycles.use_light_tree = False
scene.cycles.blur_glossy = 0.0
scene.cycles.pixel_filter_type = 'GAUSSIAN'
scene.cycles.sample_clamp_indirect = 0.0
scene.view_settings.view_transform = 'Standard'
bpy.context.view_layer.update()

# ---- added for rendering (the .blend has no active camera and no usable light): camera, sun
cam_auto = bpy.data.cameras.new('AutoCamera')
cam_auto.lens = 50.0
cam_auto.sensor_width = 36.0
cam_auto.clip_end = 1830.91
ob_auto_camera = bpy.data.objects.new('AutoCamera', cam_auto)
scene.collection.objects.link(ob_auto_camera)
ob_auto_camera.location = (103.292, -125.216, 111.382)
ob_auto_camera.rotation_euler = (1.09748, -7.21219e-08, 0.694738)
scene.camera = ob_auto_camera
light_auto_sun = bpy.data.lights.new('AutoSun', 'SUN')
light_auto_sun.energy = 3.0
light_auto_sun.angle = 0.0523599
ob_auto_sun = bpy.data.objects.new('AutoSun', light_auto_sun)
scene.collection.objects.link(ob_auto_sun)
ob_auto_sun.rotation_euler = (0.872665, 0.174533, 0.523599)
bpy.context.view_layer.update()
